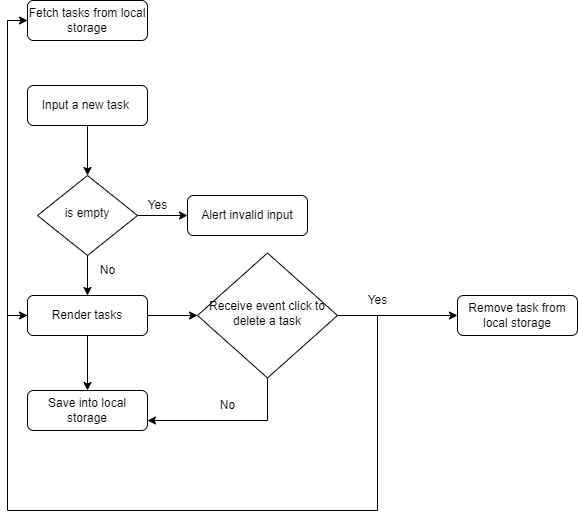

The diagram above was exported from draw.io. Its source (the exported page's mxGraphModel, read from the mxfile embedded in the PNG):
<mxGraphModel dx="598" dy="939" grid="1" gridSize="10" guides="1" tooltips="1" connect="1" arrows="1" fold="1" page="1" pageScale="1" pageWidth="827" pageHeight="1169" math="0" shadow="0">
  <root>
    <mxCell id="WIyWlLk6GJQsqaUBKTNV-0" />
    <mxCell id="WIyWlLk6GJQsqaUBKTNV-1" parent="WIyWlLk6GJQsqaUBKTNV-0" />
    <mxCell id="p8tcs7fPW4G5yy8Ii01E-16" style="edgeStyle=orthogonalEdgeStyle;rounded=0;orthogonalLoop=1;jettySize=auto;html=1;entryX=0.5;entryY=0;entryDx=0;entryDy=0;startArrow=none;startFill=0;" edge="1" parent="WIyWlLk6GJQsqaUBKTNV-1" source="WIyWlLk6GJQsqaUBKTNV-3" target="WIyWlLk6GJQsqaUBKTNV-6">
      <mxGeometry relative="1" as="geometry" />
    </mxCell>
    <mxCell id="WIyWlLk6GJQsqaUBKTNV-3" value="Input a new task&amp;nbsp;" style="rounded=1;whiteSpace=wrap;html=1;fontSize=12;glass=0;strokeWidth=1;shadow=0;" parent="WIyWlLk6GJQsqaUBKTNV-1" vertex="1">
      <mxGeometry x="160" y="195" width="120" height="40" as="geometry" />
    </mxCell>
    <mxCell id="p8tcs7fPW4G5yy8Ii01E-4" style="edgeStyle=orthogonalEdgeStyle;rounded=0;orthogonalLoop=1;jettySize=auto;html=1;startArrow=none;startFill=0;" edge="1" parent="WIyWlLk6GJQsqaUBKTNV-1" source="WIyWlLk6GJQsqaUBKTNV-6" target="WIyWlLk6GJQsqaUBKTNV-12">
      <mxGeometry relative="1" as="geometry" />
    </mxCell>
    <mxCell id="p8tcs7fPW4G5yy8Ii01E-5" style="edgeStyle=orthogonalEdgeStyle;rounded=0;orthogonalLoop=1;jettySize=auto;html=1;entryX=0;entryY=0.5;entryDx=0;entryDy=0;" edge="1" parent="WIyWlLk6GJQsqaUBKTNV-1" source="WIyWlLk6GJQsqaUBKTNV-6" target="WIyWlLk6GJQsqaUBKTNV-7">
      <mxGeometry relative="1" as="geometry" />
    </mxCell>
    <mxCell id="WIyWlLk6GJQsqaUBKTNV-6" value="is empty" style="rhombus;whiteSpace=wrap;html=1;shadow=0;fontFamily=Helvetica;fontSize=12;align=center;strokeWidth=1;spacing=6;spacingTop=-4;" parent="WIyWlLk6GJQsqaUBKTNV-1" vertex="1">
      <mxGeometry x="170" y="285" width="100" height="80" as="geometry" />
    </mxCell>
    <mxCell id="WIyWlLk6GJQsqaUBKTNV-7" value="Alert invalid input" style="rounded=1;whiteSpace=wrap;html=1;fontSize=12;glass=0;strokeWidth=1;shadow=0;" parent="WIyWlLk6GJQsqaUBKTNV-1" vertex="1">
      <mxGeometry x="320" y="305" width="120" height="40" as="geometry" />
    </mxCell>
    <mxCell id="p8tcs7fPW4G5yy8Ii01E-13" style="edgeStyle=orthogonalEdgeStyle;rounded=0;orthogonalLoop=1;jettySize=auto;html=1;entryX=0;entryY=0.5;entryDx=0;entryDy=0;startArrow=none;startFill=0;" edge="1" parent="WIyWlLk6GJQsqaUBKTNV-1" source="WIyWlLk6GJQsqaUBKTNV-12" target="p8tcs7fPW4G5yy8Ii01E-12">
      <mxGeometry relative="1" as="geometry">
        <Array as="points">
          <mxPoint x="140" y="425" />
          <mxPoint x="140" y="130" />
        </Array>
      </mxGeometry>
    </mxCell>
    <mxCell id="p8tcs7fPW4G5yy8Ii01E-20" style="edgeStyle=orthogonalEdgeStyle;rounded=0;orthogonalLoop=1;jettySize=auto;html=1;startArrow=none;startFill=0;" edge="1" parent="WIyWlLk6GJQsqaUBKTNV-1" source="WIyWlLk6GJQsqaUBKTNV-12">
      <mxGeometry relative="1" as="geometry">
        <mxPoint x="220" y="500" as="targetPoint" />
      </mxGeometry>
    </mxCell>
    <mxCell id="p8tcs7fPW4G5yy8Ii01E-30" style="edgeStyle=orthogonalEdgeStyle;rounded=0;orthogonalLoop=1;jettySize=auto;html=1;entryX=0;entryY=0.5;entryDx=0;entryDy=0;startArrow=none;startFill=0;" edge="1" parent="WIyWlLk6GJQsqaUBKTNV-1" source="WIyWlLk6GJQsqaUBKTNV-12" target="p8tcs7fPW4G5yy8Ii01E-24">
      <mxGeometry relative="1" as="geometry" />
    </mxCell>
    <mxCell id="WIyWlLk6GJQsqaUBKTNV-12" value="Render tasks" style="rounded=1;whiteSpace=wrap;html=1;fontSize=12;glass=0;strokeWidth=1;shadow=0;" parent="WIyWlLk6GJQsqaUBKTNV-1" vertex="1">
      <mxGeometry x="160" y="405" width="120" height="40" as="geometry" />
    </mxCell>
    <mxCell id="p8tcs7fPW4G5yy8Ii01E-6" value="Yes" style="text;html=1;align=center;verticalAlign=middle;resizable=0;points=[];autosize=1;strokeColor=none;fillColor=none;" vertex="1" parent="WIyWlLk6GJQsqaUBKTNV-1">
      <mxGeometry x="270" y="300" width="40" height="30" as="geometry" />
    </mxCell>
    <mxCell id="p8tcs7fPW4G5yy8Ii01E-8" value="No" style="text;html=1;align=center;verticalAlign=middle;resizable=0;points=[];autosize=1;strokeColor=none;fillColor=none;" vertex="1" parent="WIyWlLk6GJQsqaUBKTNV-1">
      <mxGeometry x="220" y="365" width="40" height="30" as="geometry" />
    </mxCell>
    <mxCell id="p8tcs7fPW4G5yy8Ii01E-12" value="Fetch tasks from local storage" style="rounded=1;whiteSpace=wrap;html=1;fontSize=12;glass=0;strokeWidth=1;shadow=0;" vertex="1" parent="WIyWlLk6GJQsqaUBKTNV-1">
      <mxGeometry x="160" y="110" width="120" height="40" as="geometry" />
    </mxCell>
    <mxCell id="p8tcs7fPW4G5yy8Ii01E-21" value="Save into local storage" style="rounded=1;whiteSpace=wrap;html=1;fontSize=12;glass=0;strokeWidth=1;shadow=0;" vertex="1" parent="WIyWlLk6GJQsqaUBKTNV-1">
      <mxGeometry x="160" y="500" width="120" height="40" as="geometry" />
    </mxCell>
    <mxCell id="p8tcs7fPW4G5yy8Ii01E-26" style="edgeStyle=orthogonalEdgeStyle;rounded=0;orthogonalLoop=1;jettySize=auto;html=1;entryX=1;entryY=0.75;entryDx=0;entryDy=0;startArrow=none;startFill=0;" edge="1" parent="WIyWlLk6GJQsqaUBKTNV-1" source="p8tcs7fPW4G5yy8Ii01E-24" target="p8tcs7fPW4G5yy8Ii01E-21">
      <mxGeometry relative="1" as="geometry">
        <Array as="points">
          <mxPoint x="400" y="530" />
        </Array>
      </mxGeometry>
    </mxCell>
    <mxCell id="p8tcs7fPW4G5yy8Ii01E-27" style="edgeStyle=orthogonalEdgeStyle;rounded=0;orthogonalLoop=1;jettySize=auto;html=1;startArrow=none;startFill=0;entryX=0;entryY=0.5;entryDx=0;entryDy=0;" edge="1" parent="WIyWlLk6GJQsqaUBKTNV-1" source="p8tcs7fPW4G5yy8Ii01E-24" target="WIyWlLk6GJQsqaUBKTNV-12">
      <mxGeometry relative="1" as="geometry">
        <mxPoint x="610" y="470" as="targetPoint" />
        <Array as="points">
          <mxPoint x="510" y="425" />
          <mxPoint x="510" y="620" />
          <mxPoint x="140" y="620" />
          <mxPoint x="140" y="425" />
        </Array>
      </mxGeometry>
    </mxCell>
    <mxCell id="p8tcs7fPW4G5yy8Ii01E-31" style="edgeStyle=orthogonalEdgeStyle;rounded=0;orthogonalLoop=1;jettySize=auto;html=1;startArrow=none;startFill=0;" edge="1" parent="WIyWlLk6GJQsqaUBKTNV-1" source="p8tcs7fPW4G5yy8Ii01E-24">
      <mxGeometry relative="1" as="geometry">
        <mxPoint x="590" y="425" as="targetPoint" />
      </mxGeometry>
    </mxCell>
    <mxCell id="p8tcs7fPW4G5yy8Ii01E-24" value="Receive event click to delete a task" style="rhombus;whiteSpace=wrap;html=1;shadow=0;fontFamily=Helvetica;fontSize=12;align=center;strokeWidth=1;spacing=6;spacingTop=-4;" vertex="1" parent="WIyWlLk6GJQsqaUBKTNV-1">
      <mxGeometry x="330" y="362.5" width="140" height="125" as="geometry" />
    </mxCell>
    <mxCell id="p8tcs7fPW4G5yy8Ii01E-25" value="No" style="text;html=1;align=center;verticalAlign=middle;resizable=0;points=[];autosize=1;strokeColor=none;fillColor=none;" vertex="1" parent="WIyWlLk6GJQsqaUBKTNV-1">
      <mxGeometry x="340" y="500" width="40" height="30" as="geometry" />
    </mxCell>
    <mxCell id="p8tcs7fPW4G5yy8Ii01E-28" value="Yes" style="text;html=1;align=center;verticalAlign=middle;resizable=0;points=[];autosize=1;strokeColor=none;fillColor=none;" vertex="1" parent="WIyWlLk6GJQsqaUBKTNV-1">
      <mxGeometry x="490" y="395" width="40" height="30" as="geometry" />
    </mxCell>
    <mxCell id="p8tcs7fPW4G5yy8Ii01E-32" value="Remove task from local storage" style="rounded=1;whiteSpace=wrap;html=1;fontSize=12;glass=0;strokeWidth=1;shadow=0;" vertex="1" parent="WIyWlLk6GJQsqaUBKTNV-1">
      <mxGeometry x="590" y="405" width="120" height="40" as="geometry" />
    </mxCell>
  </root>
</mxGraphModel>